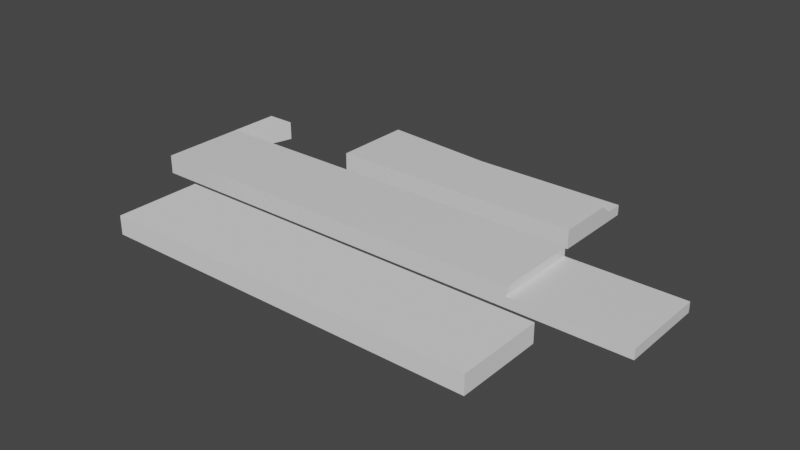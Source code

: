 # Source: random-platforms2.blend  (saved by Blender 2.81.16; exported with 4.5.12 LTS)
import bpy
from mathutils import Matrix  # noqa: F401  (used for matrix-valued properties, if any)

bpy.ops.wm.read_factory_settings(use_empty=True)
scene = bpy.context.scene
scene.name = 'Scene'

# ---- collections
col_collection = bpy.data.collections.new('Collection'); scene.collection.children.link(col_collection)

# ---- materials (node trees are filled in below, after node groups)
mat_material = bpy.data.materials.new('Material')
mat_material.alpha_threshold = 0.0
mat_material.use_transparent_shadow = False
mat_material.line_color = (0.0, 0.0, 0.0, 1.0)
mat_material_001 = bpy.data.materials.new('Material.001')
mat_material_001.alpha_threshold = 0.0
mat_material_001.use_transparent_shadow = False
mat_material_001.line_color = (0.0, 0.0, 0.0, 1.0)

# ---- material node trees
mat_material.use_nodes = True; mat_material.node_tree.nodes.clear()
_N = mat_material.node_tree.nodes; _L = mat_material.node_tree.links
n0 = _N.new('ShaderNodeOutputMaterial'); n0.name = 'Material Output'; n0.location = (300, 300)
n1 = _N.new('ShaderNodeBsdfPrincipled'); n1.name = 'Principled BSDF'; n1.location = (10, 300)
n1.distribution = 'GGX'
n1.subsurface_method = 'BURLEY'
n1.inputs[2].default_value = 0.4
n1.inputs[3].default_value = 1.45
n1.inputs[27].default_value = (0.0, 0.0, 0.0, 1.0)
n1.inputs[28].default_value = 1.0
_L.new(n1.outputs[0], n0.inputs[0])
n0.is_active_output = True
mat_material_001.use_nodes = True; mat_material_001.node_tree.nodes.clear()
_N = mat_material_001.node_tree.nodes; _L = mat_material_001.node_tree.links
n0 = _N.new('ShaderNodeOutputMaterial'); n0.name = 'Material Output'; n0.location = (300, 300)
n1 = _N.new('ShaderNodeBsdfPrincipled'); n1.name = 'Principled BSDF'; n1.location = (10, 300)
n1.distribution = 'GGX'
n1.subsurface_method = 'BURLEY'
n1.inputs[2].default_value = 0.4
n1.inputs[3].default_value = 1.45
n1.inputs[27].default_value = (0.0, 0.0, 0.0, 1.0)
n1.inputs[28].default_value = 1.0
_L.new(n1.outputs[0], n0.inputs[0])
n0.is_active_output = True

# ---- world
world_world = bpy.data.worlds.new('World'); scene.world = world_world
world_world.use_nodes = True; world_world.node_tree.nodes.clear()
_N = world_world.node_tree.nodes; _L = world_world.node_tree.links
n0 = _N.new('ShaderNodeOutputWorld'); n0.name = 'World Output'; n0.location = (300, 300)
n1 = _N.new('ShaderNodeBackground'); n1.name = 'Background'; n1.location = (10, 300)
n1.inputs[0].default_value = (0.05088, 0.05088, 0.05088, 1.0)
_L.new(n1.outputs[0], n0.inputs[0])
n0.is_active_output = True
world_world.color = (0.05088, 0.05088, 0.05088)
world_world.use_sun_shadow = False
world_world.sun_shadow_jitter_overblur = 0.0

# ---- meshes
me_cube = bpy.data.meshes.new('Cube')
me_cube.from_pydata([(4.5, 0.0, 0.35), (4.5, 0.0, 0.0), (-2.5, -1.311e-06, 0.35), (-2.5, -1.311e-06, 0.0), (4.5, 3.0, 0.35), (4.5, 3.0, 0.0), (-2.5, 3.0, 0.35), (-2.5, 3.0, 0.0), (-4.5, -7.937e-09, 0.35), (-4.5, -7.937e-09, 0.0), (-4.5, 3.0, 0.35), (-4.5, 3.0, 0.0), (4.5, 0.0, 0.65), (-2.5, -1.311e-06, 0.65), (4.5, 3.0, 0.65), (-2.5, 3.0, 0.65)], [], [(1, 0, 2, 3), (3, 7, 5, 1), (3, 2, 8, 9), (1, 5, 4, 0), (2, 0, 12, 13), (7, 6, 4, 5), (9, 8, 10, 11), (7, 3, 9, 11), (2, 6, 10, 8), (6, 7, 11, 10), (12, 14, 15, 13), (4, 6, 15, 14), (0, 4, 14, 12), (6, 2, 13, 15)])
_uv = me_cube.uv_layers.new(name='UVMap')
_uv.uv.foreach_set('vector', [0.375, 0.75, 0.625, 0.75, 0.625, 1.0, 0.375, 1.0, 0.375, 1.0, 0.375, 0.25, 0.375, 0.5, 0.375, 0.75, 0.375, 1.0, 0.625, 1.0, 0.625, 1.0, 0.375, 1.0, 0.375, 0.75, 0.375, 0.5, 0.625, 0.5, 0.625, 0.75, 0.625, 1.0, 0.625, 0.75, 0.625, 0.75, 0.625, 1.0, 0.375, 0.25, 0.625, 0.25, 0.625, 0.5, 0.375, 0.5, 0.375, 1.0, 0.625, 1.0, 0.625, 0.25, 0.375, 0.25, 0.375, 0.25, 0.375, 1.0, 0.375, 1.0, 0.375, 0.25, 0.625, 1.0, 0.625, 0.25, 0.625, 0.25, 0.625, 1.0, 0.625, 0.25, 0.375, 0.25, 0.375, 0.25, 0.625, 0.25, 0.625, 0.75, 0.625, 0.5, 0.625, 0.25, 0.625, 1.0, 0.625, 0.5, 0.625, 0.25, 0.625, 0.25, 0.625, 0.5, 0.625, 0.75, 0.625, 0.5, 0.625, 0.5, 0.625, 0.75, 0.625, 0.25, 0.625, 1.0, 0.625, 1.0, 0.625, 0.25])
me_cube.materials.append(mat_material)
me_cube.use_remesh_preserve_volume = False
me_cube.use_remesh_preserve_attributes = False
me_cube.use_mirror_vertex_groups = False
me_cube.update()
me_cube_001 = bpy.data.meshes.new('Cube.001')
me_cube_001.from_pydata([(4.5, 2.4, 0.35), (4.5, 2.5, 0.0), (4.5, 0.0, 0.35), (4.5, 0.0, 0.0), (-4.5, 2.9, 0.35), (-4.5, 2.5, 0.0), (-4.5, 0.0, 0.35), (-4.5, 0.0, 0.0), (4.5, 2.0, 0.65), (4.5, 0.0, 0.65), (-4.5, 2.8, 0.65), (-4.5, 0.0, 0.65), (4.5, 3.0, 0.35), (4.5, 3.0, 0.0), (-4.5, 3.0, 0.35), (-4.5, 3.0, 0.0)], [], [(4, 6, 11, 10), (3, 2, 6, 7), (7, 6, 4, 5), (5, 1, 3, 7), (1, 0, 2, 3), (5, 4, 14, 15), (8, 10, 11, 9), (2, 0, 8, 9), (0, 4, 10, 8), (6, 2, 9, 11), (15, 14, 12, 13), (1, 5, 15, 13), (4, 0, 12, 14), (0, 1, 13, 12)])
_uv = me_cube_001.uv_layers.new(name='UVMap')
_uv.uv.foreach_set('vector', [0.625, 0.25, 0.625, 0.0, 0.625, 0.0, 0.625, 0.25, 0.375, 0.75, 0.625, 0.75, 0.625, 1.0, 0.375, 1.0, 0.375, 0.0, 0.625, 0.0, 0.625, 0.25, 0.375, 0.25, 0.125, 0.5, 0.375, 0.5, 0.375, 0.75, 0.125, 0.75, 0.375, 0.5, 0.625, 0.5, 0.625, 0.75, 0.375, 0.75, 0.375, 0.25, 0.625, 0.25, 0.625, 0.25, 0.375, 0.25, 0.625, 0.5, 0.875, 0.5, 0.875, 0.75, 0.625, 0.75, 0.625, 0.75, 0.625, 0.5, 0.625, 0.5, 0.625, 0.75, 0.625, 0.5, 0.625, 0.25, 0.625, 0.25, 0.625, 0.5, 0.625, 1.0, 0.625, 0.75, 0.625, 0.75, 0.625, 1.0, 0.375, 0.25, 0.625, 0.25, 0.625, 0.5, 0.375, 0.5, 0.375, 0.5, 0.125, 0.5, 0.125, 0.5, 0.375, 0.5, 0.625, 0.25, 0.625, 0.5, 0.625, 0.5, 0.625, 0.25, 0.625, 0.5, 0.375, 0.5, 0.375, 0.5, 0.625, 0.5])
me_cube_001.materials.append(mat_material_001)
me_cube_001.use_remesh_preserve_volume = False
me_cube_001.use_remesh_preserve_attributes = False
me_cube_001.use_mirror_vertex_groups = False
me_cube_001.update()
me_cube_002 = bpy.data.meshes.new('Cube.002')
me_cube_002.from_pydata([(-6.6, -7.0, 0.0006), (-6.6, -7.0, 0.6506), (-6.6, -4.0, 0.0006), (-6.6, -4.0, 0.6506), (6.6, -7.0, 0.0006), (6.6, -7.0, 0.6506), (6.6, -4.0, 0.0006), (6.6, -4.0, 0.6506)], [], [(0, 1, 3, 2), (2, 3, 7, 6), (6, 7, 5, 4), (4, 5, 1, 0), (2, 6, 4, 0), (7, 3, 1, 5)])
_uv = me_cube_002.uv_layers.new(name='UVMap')
_uv.uv.foreach_set('vector', [0.375, 0.0, 0.625, 0.0, 0.625, 0.25, 0.375, 0.25, 0.375, 0.25, 0.625, 0.25, 0.625, 0.5, 0.375, 0.5, 0.375, 0.5, 0.625, 0.5, 0.625, 0.75, 0.375, 0.75, 0.375, 0.75, 0.625, 0.75, 0.625, 1.0, 0.375, 1.0, 0.125, 0.5, 0.375, 0.5, 0.375, 0.75, 0.125, 0.75, 0.625, 0.5, 0.875, 0.5, 0.875, 0.75, 0.625, 0.75])
me_cube_002.use_remesh_fix_poles = True
me_cube_002.use_remesh_preserve_attributes = False
me_cube_002.use_mirror_vertex_groups = False
me_cube_002.update()
me_cube_003 = bpy.data.meshes.new('Cube.003')
me_cube_003.from_pydata([(-9.0, -0.5, 0.0), (-9.0, -0.5, 0.65), (-9.0, 1.3, 0.0), (-9.0, 1.3, 0.65), (-8.5, -0.5, 0.0), (-8.5, -0.5, 0.65), (-8.0, 1.3, 0.0), (-8.0, 1.3, 0.65)], [], [(0, 1, 3, 2), (2, 3, 7, 6), (6, 7, 5, 4), (4, 5, 1, 0), (2, 6, 4, 0), (7, 3, 1, 5)])
_uv = me_cube_003.uv_layers.new(name='UVMap')
_uv.uv.foreach_set('vector', [0.375, 0.0, 0.625, 0.0, 0.625, 0.25, 0.375, 0.25, 0.375, 0.25, 0.625, 0.25, 0.625, 0.5, 0.375, 0.5, 0.375, 0.5, 0.625, 0.5, 0.625, 0.75, 0.375, 0.75, 0.375, 0.75, 0.625, 0.75, 0.625, 1.0, 0.375, 1.0, 0.125, 0.5, 0.375, 0.5, 0.375, 0.75, 0.125, 0.75, 0.625, 0.5, 0.875, 0.5, 0.875, 0.75, 0.625, 0.75])
me_cube_003.use_remesh_fix_poles = True
me_cube_003.use_remesh_preserve_attributes = False
me_cube_003.use_mirror_vertex_groups = False
me_cube_003.update()

# ---- objects
ob_cube = bpy.data.objects.new('Cube', me_cube)
ob_cube_001 = bpy.data.objects.new('Cube.001', me_cube_001)
ob_cube_002 = bpy.data.objects.new('Cube.002', me_cube_002)
ob_cube_003 = bpy.data.objects.new('Cube.003', me_cube_003)

# ---- transforms, parenting, visibility, modifiers, constraints
ob_cube.location = (0.0, -0.5, 0.0)
ob_cube.rotation_euler = (0.0, -0.0, 3.142)
ob_cube.scale = (2.0, 1.0, 1.0)
ob_cube.lock_rotations_4d = False
ob_cube.empty_display_type = 'ARROWS'
ob_cube.lineart.crease_threshold = 0.0
ob_cube_001.location = (0.0, 0.5, 0.0)
ob_cube_001.lock_rotations_4d = False
ob_cube_001.empty_display_type = 'ARROWS'
ob_cube_001.lineart.crease_threshold = 0.0
ob_cube_002.location = (0.0, -0.5, 0.0)
ob_cube_002.lineart.crease_threshold = 0.0
ob_cube_003.location = (0.0, 0.0, 0.0)
ob_cube_003.lineart.crease_threshold = 0.0

# ---- collection membership
col_collection.objects.link(ob_cube)
col_collection.objects.link(ob_cube_001)
col_collection.objects.link(ob_cube_002)
col_collection.objects.link(ob_cube_003)

# ---- scene / render settings (as saved in the file)
scene.frame_start = 1; scene.frame_end = 250; scene.frame_set(1)
scene.render.engine = 'BLENDER_EEVEE_NEXT'
scene.cycles.use_denoising = False
scene.cycles.samples = 128
scene.cycles.sampling_pattern = 'TABULATED_SOBOL'
scene.cycles.use_adaptive_sampling = False
scene.cycles.use_light_tree = False
scene.view_settings.view_transform = 'Filmic'
bpy.context.view_layer.update()

# ---- added for rendering (the .blend has no active camera and no usable light): camera, sun
cam_auto = bpy.data.cameras.new('AutoCamera')
cam_auto.lens = 50.0
cam_auto.sensor_width = 36.0
cam_auto.clip_end = 1000.0
ob_auto_camera = bpy.data.objects.new('AutoCamera', cam_auto)
scene.collection.objects.link(ob_auto_camera)
ob_auto_camera.location = (19.5269, -25.4323, 15.9468)
ob_auto_camera.rotation_euler = (1.09748, -7.21219e-08, 0.694738)
scene.camera = ob_auto_camera
light_auto_sun = bpy.data.lights.new('AutoSun', 'SUN')
light_auto_sun.energy = 3.0
light_auto_sun.angle = 0.0523599
ob_auto_sun = bpy.data.objects.new('AutoSun', light_auto_sun)
scene.collection.objects.link(ob_auto_sun)
ob_auto_sun.rotation_euler = (0.872665, 0.174533, 0.523599)
bpy.context.view_layer.update()
